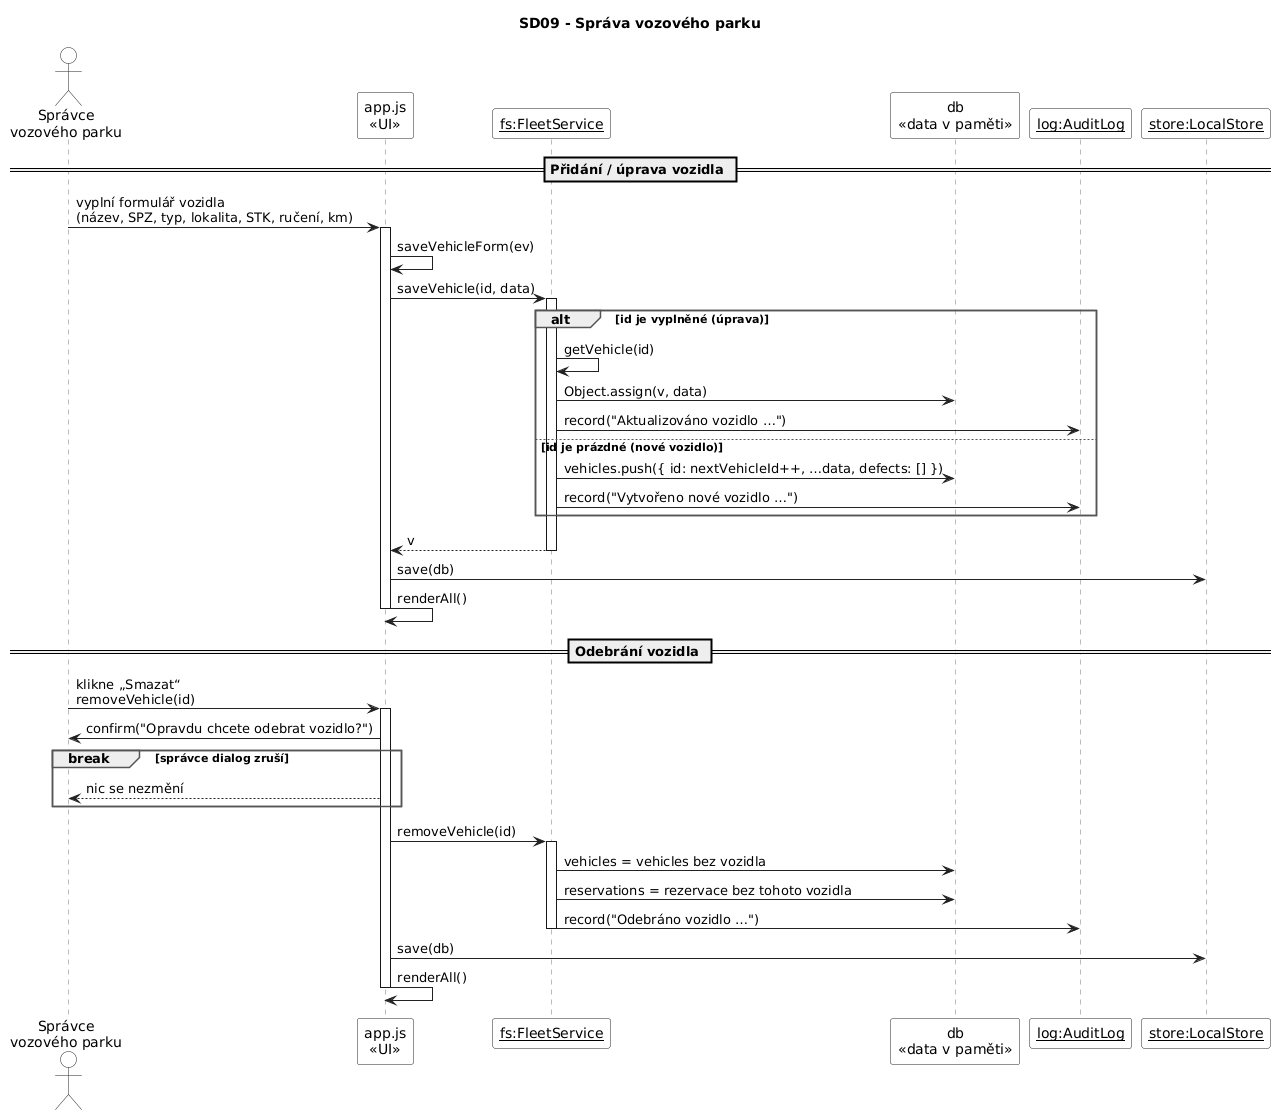

The diagram above was rendered by PlantUML. Its source (embedded in the PNG):
@startuml
' ============================================================
' SD09 - Správa vozového parku (správce)
' Kód: src/app.js        saveVehicleForm(ev), removeVehicle(id)
'      src/services.js   FleetService.saveVehicle(id, data), getVehicle(), removeVehicle()
' Pravidla:
'   - s id se vozidlo upraví (např. nová STK), bez id se vytvoří nové
'   - odebráním vozidla se smažou i jeho rezervace
' ============================================================
skinparam defaultFontName Arial
skinparam shadowing false
skinparam ArrowColor #222222
skinparam SequenceLifeLineBorderColor #777777
skinparam ParticipantBackgroundColor #FFFFFF
skinparam ParticipantBorderColor #222222
skinparam ActorBackgroundColor #FFFFFF
skinparam ActorBorderColor #222222
skinparam SequenceGroupBorderColor #555555
skinparam SequenceGroupHeaderFontStyle bold
skinparam NoteBackgroundColor #FFFBE6
skinparam NoteBorderColor #B5A642

title SD09 - Správa vozového parku

actor "Správce\nvozového parku" as S
participant "app.js\n«UI»" as UI
participant "__fs:FleetService__" as FS
participant "db\n«data v paměti»" as D
participant "__log:AuditLog__" as LOG
participant "__store:LocalStore__" as ST

== Přidání / úprava vozidla ==
S -> UI : vyplní formulář vozidla\n(název, SPZ, typ, lokalita, STK, ručení, km)
activate UI
UI -> UI : saveVehicleForm(ev)
UI -> FS : saveVehicle(id, data)
activate FS
alt id je vyplněné (úprava)
  FS -> FS : getVehicle(id)
  FS -> D : Object.assign(v, data)
  FS -> LOG : record("Aktualizováno vozidlo …")
else id je prázdné (nové vozidlo)
  FS -> D : vehicles.push({ id: nextVehicleId++, …data, defects: [] })
  FS -> LOG : record("Vytvořeno nové vozidlo …")
end
FS --> UI : v
deactivate FS
UI -> ST : save(db)
UI -> UI : renderAll()
deactivate UI

== Odebrání vozidla ==
S -> UI : klikne „Smazat“\nremoveVehicle(id)
activate UI
UI -> S : confirm("Opravdu chcete odebrat vozidlo?")
break správce dialog zruší
  UI --> S : nic se nezmění
end
UI -> FS : removeVehicle(id)
activate FS
FS -> D : vehicles = vehicles bez vozidla
FS -> D : reservations = rezervace bez tohoto vozidla
FS -> LOG : record("Odebráno vozidlo …")
deactivate FS
UI -> ST : save(db)
UI -> UI : renderAll()
deactivate UI
@enduml